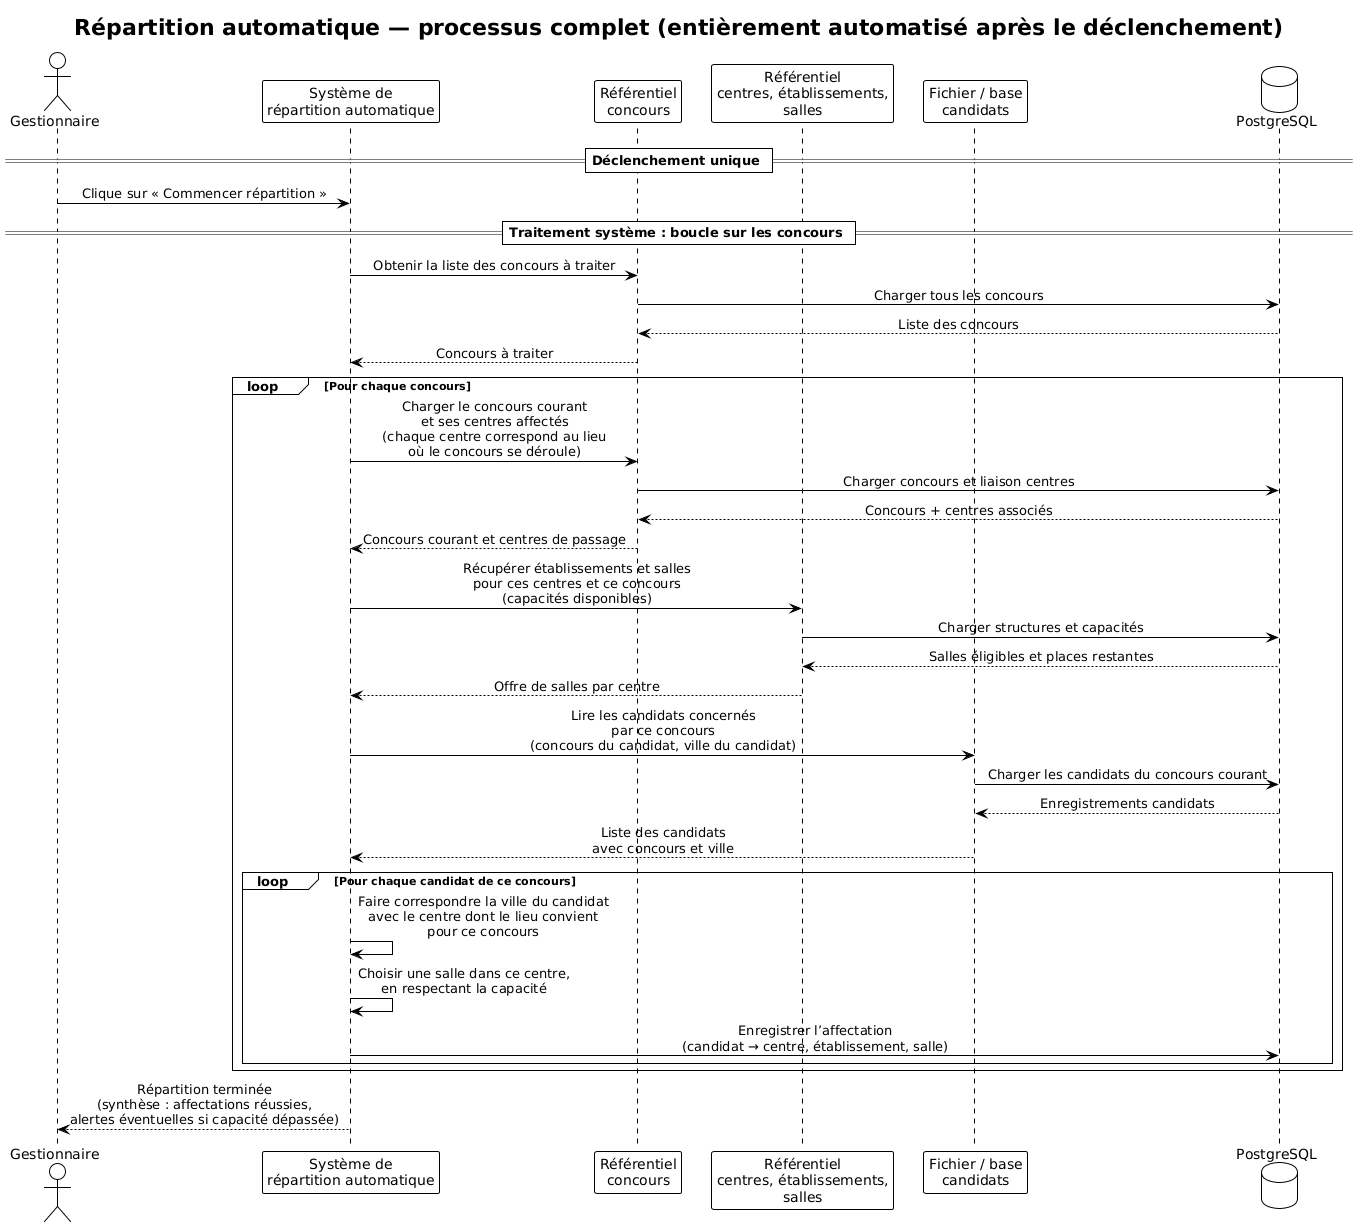

The diagram above was rendered by PlantUML. Its source (embedded in the PNG):
@startuml
!theme plain
skinparam sequenceMessageAlign center
skinparam responseMessageBelowArrow true

title Répartition automatique — processus complet (entièrement automatisé après le déclenchement)

actor "Gestionnaire" as Gest
participant "Système de\nrépartition automatique" as Sys
participant "Référentiel\nconcours" as Conc
participant "Référentiel\ncentres, établissements,\nsalles" as Lieux
participant "Fichier / base\ncandidats" as Cand
database "PostgreSQL" as DB

== Déclenchement unique ==
Gest -> Sys : Clique sur « Commencer répartition »

== Traitement système : boucle sur les concours ==
Sys -> Conc : Obtenir la liste des concours à traiter
Conc -> DB : Charger tous les concours
DB --> Conc : Liste des concours
Conc --> Sys : Concours à traiter

loop Pour chaque concours
  Sys -> Conc : Charger le concours courant\net ses centres affectés\n(chaque centre correspond au lieu\noù le concours se déroule)
  Conc -> DB : Charger concours et liaison centres
  DB --> Conc : Concours + centres associés
  Conc --> Sys : Concours courant et centres de passage

  Sys -> Lieux : Récupérer établissements et salles\npour ces centres et ce concours\n(capacités disponibles)
  Lieux -> DB : Charger structures et capacités
  DB --> Lieux : Salles éligibles et places restantes
  Lieux --> Sys : Offre de salles par centre

  Sys -> Cand : Lire les candidats concernés\npar ce concours\n(concours du candidat, ville du candidat)
  Cand -> DB : Charger les candidats du concours courant
  DB --> Cand : Enregistrements candidats
  Cand --> Sys : Liste des candidats\navec concours et ville

  loop Pour chaque candidat de ce concours
    Sys -> Sys : Faire correspondre la ville du candidat\navec le centre dont le lieu convient\npour ce concours
    Sys -> Sys : Choisir une salle dans ce centre,\nen respectant la capacité
    Sys -> DB : Enregistrer l’affectation\n(candidat → centre, établissement, salle)
  end
end

Sys --> Gest : Répartition terminée\n(synthèse : affectations réussies,\nalertes éventuelles si capacité dépassée)
@enduml